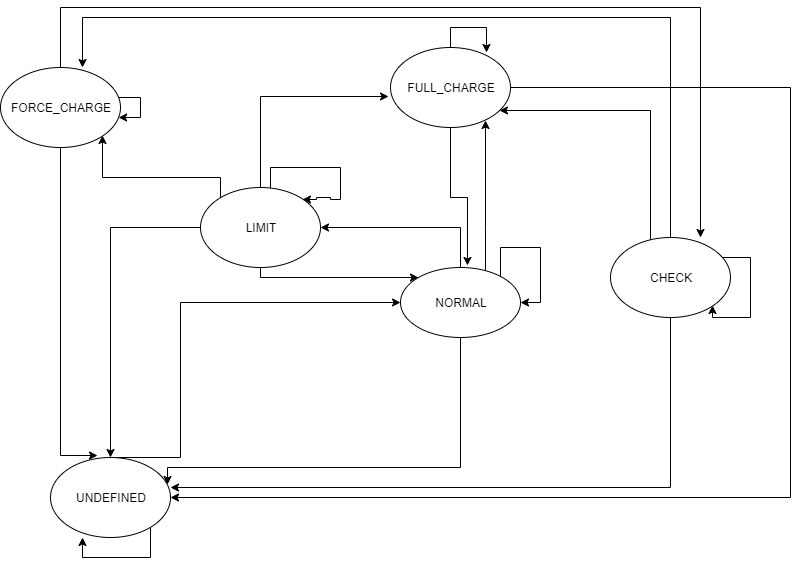

The diagram above was exported from draw.io. Its source (the exported page's mxGraphModel, read from the mxfile embedded in the PNG):
<mxGraphModel dx="1418" dy="713" grid="1" gridSize="10" guides="1" tooltips="1" connect="1" arrows="1" fold="1" page="1" pageScale="1" pageWidth="827" pageHeight="1169" math="0" shadow="0">
  <root>
    <mxCell id="0" />
    <mxCell id="1" parent="0" />
    <mxCell id="_lBQXg2-QDxmzcLYOB49-13" style="edgeStyle=orthogonalEdgeStyle;rounded=0;orthogonalLoop=1;jettySize=auto;html=1;entryX=0;entryY=0.5;entryDx=0;entryDy=0;" edge="1" parent="1" source="_lBQXg2-QDxmzcLYOB49-1" target="_lBQXg2-QDxmzcLYOB49-4">
      <mxGeometry relative="1" as="geometry">
        <Array as="points">
          <mxPoint x="190" y="460" />
          <mxPoint x="190" y="305" />
        </Array>
      </mxGeometry>
    </mxCell>
    <mxCell id="_lBQXg2-QDxmzcLYOB49-21" style="edgeStyle=orthogonalEdgeStyle;rounded=0;orthogonalLoop=1;jettySize=auto;html=1;entryX=0.267;entryY=1;entryDx=0;entryDy=0;entryPerimeter=0;" edge="1" parent="1" source="_lBQXg2-QDxmzcLYOB49-1" target="_lBQXg2-QDxmzcLYOB49-1">
      <mxGeometry relative="1" as="geometry">
        <mxPoint x="110" y="610" as="targetPoint" />
        <Array as="points">
          <mxPoint x="160" y="560" />
          <mxPoint x="92" y="560" />
        </Array>
      </mxGeometry>
    </mxCell>
    <mxCell id="_lBQXg2-QDxmzcLYOB49-1" value="UNDEFINED" style="ellipse;whiteSpace=wrap;html=1;" vertex="1" parent="1">
      <mxGeometry x="60" y="460" width="120" height="80" as="geometry" />
    </mxCell>
    <mxCell id="_lBQXg2-QDxmzcLYOB49-8" style="edgeStyle=orthogonalEdgeStyle;rounded=0;orthogonalLoop=1;jettySize=auto;html=1;entryX=0.392;entryY=-0.025;entryDx=0;entryDy=0;entryPerimeter=0;" edge="1" parent="1" source="_lBQXg2-QDxmzcLYOB49-2" target="_lBQXg2-QDxmzcLYOB49-1">
      <mxGeometry relative="1" as="geometry">
        <Array as="points">
          <mxPoint x="70" y="458" />
        </Array>
      </mxGeometry>
    </mxCell>
    <mxCell id="_lBQXg2-QDxmzcLYOB49-30" style="edgeStyle=orthogonalEdgeStyle;rounded=0;orthogonalLoop=1;jettySize=auto;html=1;entryX=0.75;entryY=0;entryDx=0;entryDy=0;entryPerimeter=0;" edge="1" parent="1" source="_lBQXg2-QDxmzcLYOB49-2" target="_lBQXg2-QDxmzcLYOB49-6">
      <mxGeometry relative="1" as="geometry">
        <Array as="points">
          <mxPoint x="70" y="10" />
          <mxPoint x="710" y="10" />
        </Array>
      </mxGeometry>
    </mxCell>
    <mxCell id="_lBQXg2-QDxmzcLYOB49-2" value="FORCE_CHARGE" style="ellipse;whiteSpace=wrap;html=1;" vertex="1" parent="1">
      <mxGeometry x="10" y="70" width="120" height="80" as="geometry" />
    </mxCell>
    <mxCell id="_lBQXg2-QDxmzcLYOB49-9" style="edgeStyle=orthogonalEdgeStyle;rounded=0;orthogonalLoop=1;jettySize=auto;html=1;" edge="1" parent="1" source="_lBQXg2-QDxmzcLYOB49-3" target="_lBQXg2-QDxmzcLYOB49-1">
      <mxGeometry relative="1" as="geometry" />
    </mxCell>
    <mxCell id="_lBQXg2-QDxmzcLYOB49-16" style="edgeStyle=orthogonalEdgeStyle;rounded=0;orthogonalLoop=1;jettySize=auto;html=1;entryX=-0.017;entryY=0.613;entryDx=0;entryDy=0;entryPerimeter=0;" edge="1" parent="1" source="_lBQXg2-QDxmzcLYOB49-3" target="_lBQXg2-QDxmzcLYOB49-5">
      <mxGeometry relative="1" as="geometry">
        <Array as="points">
          <mxPoint x="270" y="99" />
        </Array>
      </mxGeometry>
    </mxCell>
    <mxCell id="_lBQXg2-QDxmzcLYOB49-22" style="edgeStyle=orthogonalEdgeStyle;rounded=0;orthogonalLoop=1;jettySize=auto;html=1;entryX=1;entryY=0;entryDx=0;entryDy=0;" edge="1" parent="1" source="_lBQXg2-QDxmzcLYOB49-3" target="_lBQXg2-QDxmzcLYOB49-3">
      <mxGeometry relative="1" as="geometry">
        <mxPoint x="340" y="240" as="targetPoint" />
        <Array as="points">
          <mxPoint x="280" y="170" />
          <mxPoint x="350" y="170" />
          <mxPoint x="350" y="202" />
          <mxPoint x="340" y="202" />
          <mxPoint x="340" y="200" />
          <mxPoint x="326" y="200" />
          <mxPoint x="326" y="202" />
        </Array>
      </mxGeometry>
    </mxCell>
    <mxCell id="_lBQXg2-QDxmzcLYOB49-25" style="edgeStyle=orthogonalEdgeStyle;rounded=0;orthogonalLoop=1;jettySize=auto;html=1;entryX=1;entryY=1;entryDx=0;entryDy=0;" edge="1" parent="1" source="_lBQXg2-QDxmzcLYOB49-3" target="_lBQXg2-QDxmzcLYOB49-2">
      <mxGeometry relative="1" as="geometry">
        <Array as="points">
          <mxPoint x="230" y="180" />
          <mxPoint x="112" y="180" />
        </Array>
      </mxGeometry>
    </mxCell>
    <mxCell id="_lBQXg2-QDxmzcLYOB49-29" style="edgeStyle=orthogonalEdgeStyle;rounded=0;orthogonalLoop=1;jettySize=auto;html=1;entryX=0;entryY=0;entryDx=0;entryDy=0;" edge="1" parent="1" source="_lBQXg2-QDxmzcLYOB49-3" target="_lBQXg2-QDxmzcLYOB49-4">
      <mxGeometry relative="1" as="geometry">
        <Array as="points">
          <mxPoint x="270" y="280" />
        </Array>
      </mxGeometry>
    </mxCell>
    <mxCell id="_lBQXg2-QDxmzcLYOB49-3" value="LIMIT" style="ellipse;whiteSpace=wrap;html=1;" vertex="1" parent="1">
      <mxGeometry x="210" y="190" width="120" height="80" as="geometry" />
    </mxCell>
    <mxCell id="_lBQXg2-QDxmzcLYOB49-11" style="edgeStyle=orthogonalEdgeStyle;rounded=0;orthogonalLoop=1;jettySize=auto;html=1;entryX=0.975;entryY=0.338;entryDx=0;entryDy=0;entryPerimeter=0;exitX=0.5;exitY=1;exitDx=0;exitDy=0;" edge="1" parent="1" source="_lBQXg2-QDxmzcLYOB49-4" target="_lBQXg2-QDxmzcLYOB49-1">
      <mxGeometry relative="1" as="geometry">
        <Array as="points">
          <mxPoint x="470" y="470" />
          <mxPoint x="177" y="470" />
        </Array>
      </mxGeometry>
    </mxCell>
    <mxCell id="_lBQXg2-QDxmzcLYOB49-15" style="edgeStyle=orthogonalEdgeStyle;rounded=0;orthogonalLoop=1;jettySize=auto;html=1;entryX=0.792;entryY=0.913;entryDx=0;entryDy=0;entryPerimeter=0;" edge="1" parent="1" source="_lBQXg2-QDxmzcLYOB49-4" target="_lBQXg2-QDxmzcLYOB49-5">
      <mxGeometry relative="1" as="geometry">
        <Array as="points">
          <mxPoint x="495" y="230" />
          <mxPoint x="495" y="230" />
        </Array>
      </mxGeometry>
    </mxCell>
    <mxCell id="_lBQXg2-QDxmzcLYOB49-27" style="edgeStyle=orthogonalEdgeStyle;rounded=0;orthogonalLoop=1;jettySize=auto;html=1;entryX=1;entryY=0.5;entryDx=0;entryDy=0;" edge="1" parent="1" source="_lBQXg2-QDxmzcLYOB49-4" target="_lBQXg2-QDxmzcLYOB49-3">
      <mxGeometry relative="1" as="geometry">
        <Array as="points">
          <mxPoint x="470" y="230" />
        </Array>
      </mxGeometry>
    </mxCell>
    <mxCell id="_lBQXg2-QDxmzcLYOB49-4" value="NORMAL" style="ellipse;whiteSpace=wrap;html=1;" vertex="1" parent="1">
      <mxGeometry x="410" y="270" width="120" height="70" as="geometry" />
    </mxCell>
    <mxCell id="_lBQXg2-QDxmzcLYOB49-10" style="edgeStyle=orthogonalEdgeStyle;rounded=0;orthogonalLoop=1;jettySize=auto;html=1;entryX=1;entryY=0.5;entryDx=0;entryDy=0;" edge="1" parent="1" source="_lBQXg2-QDxmzcLYOB49-5" target="_lBQXg2-QDxmzcLYOB49-1">
      <mxGeometry relative="1" as="geometry">
        <Array as="points">
          <mxPoint x="800" y="90" />
          <mxPoint x="800" y="500" />
        </Array>
      </mxGeometry>
    </mxCell>
    <mxCell id="_lBQXg2-QDxmzcLYOB49-32" style="edgeStyle=orthogonalEdgeStyle;rounded=0;orthogonalLoop=1;jettySize=auto;html=1;entryX=0.558;entryY=-0.029;entryDx=0;entryDy=0;entryPerimeter=0;" edge="1" parent="1" source="_lBQXg2-QDxmzcLYOB49-5" target="_lBQXg2-QDxmzcLYOB49-4">
      <mxGeometry relative="1" as="geometry" />
    </mxCell>
    <mxCell id="_lBQXg2-QDxmzcLYOB49-5" value="FULL_CHARGE" style="ellipse;whiteSpace=wrap;html=1;" vertex="1" parent="1">
      <mxGeometry x="400" y="50" width="120" height="80" as="geometry" />
    </mxCell>
    <mxCell id="_lBQXg2-QDxmzcLYOB49-12" style="edgeStyle=orthogonalEdgeStyle;rounded=0;orthogonalLoop=1;jettySize=auto;html=1;entryX=1;entryY=0.375;entryDx=0;entryDy=0;entryPerimeter=0;" edge="1" parent="1" source="_lBQXg2-QDxmzcLYOB49-6" target="_lBQXg2-QDxmzcLYOB49-1">
      <mxGeometry relative="1" as="geometry">
        <Array as="points">
          <mxPoint x="680" y="490" />
        </Array>
      </mxGeometry>
    </mxCell>
    <mxCell id="_lBQXg2-QDxmzcLYOB49-14" style="edgeStyle=orthogonalEdgeStyle;rounded=0;orthogonalLoop=1;jettySize=auto;html=1;entryX=0.908;entryY=0.788;entryDx=0;entryDy=0;entryPerimeter=0;" edge="1" parent="1" source="_lBQXg2-QDxmzcLYOB49-6" target="_lBQXg2-QDxmzcLYOB49-5">
      <mxGeometry relative="1" as="geometry">
        <Array as="points">
          <mxPoint x="660" y="113" />
        </Array>
      </mxGeometry>
    </mxCell>
    <mxCell id="_lBQXg2-QDxmzcLYOB49-20" style="edgeStyle=orthogonalEdgeStyle;rounded=0;orthogonalLoop=1;jettySize=auto;html=1;entryX=1;entryY=1;entryDx=0;entryDy=0;" edge="1" parent="1" source="_lBQXg2-QDxmzcLYOB49-6" target="_lBQXg2-QDxmzcLYOB49-6">
      <mxGeometry relative="1" as="geometry">
        <mxPoint x="760" y="340" as="targetPoint" />
        <Array as="points">
          <mxPoint x="760" y="260" />
          <mxPoint x="760" y="320" />
          <mxPoint x="722" y="320" />
        </Array>
      </mxGeometry>
    </mxCell>
    <mxCell id="_lBQXg2-QDxmzcLYOB49-31" style="edgeStyle=orthogonalEdgeStyle;rounded=0;orthogonalLoop=1;jettySize=auto;html=1;entryX=0.683;entryY=0;entryDx=0;entryDy=0;entryPerimeter=0;" edge="1" parent="1" source="_lBQXg2-QDxmzcLYOB49-6" target="_lBQXg2-QDxmzcLYOB49-2">
      <mxGeometry relative="1" as="geometry">
        <Array as="points">
          <mxPoint x="680" y="20" />
          <mxPoint x="92" y="20" />
        </Array>
      </mxGeometry>
    </mxCell>
    <mxCell id="_lBQXg2-QDxmzcLYOB49-6" value="CHECK" style="ellipse;whiteSpace=wrap;html=1;" vertex="1" parent="1">
      <mxGeometry x="620" y="240" width="120" height="80" as="geometry" />
    </mxCell>
    <mxCell id="_lBQXg2-QDxmzcLYOB49-18" style="edgeStyle=orthogonalEdgeStyle;rounded=0;orthogonalLoop=1;jettySize=auto;html=1;" edge="1" parent="1" source="_lBQXg2-QDxmzcLYOB49-2" target="_lBQXg2-QDxmzcLYOB49-2">
      <mxGeometry relative="1" as="geometry" />
    </mxCell>
    <mxCell id="_lBQXg2-QDxmzcLYOB49-19" style="edgeStyle=orthogonalEdgeStyle;rounded=0;orthogonalLoop=1;jettySize=auto;html=1;exitX=0.5;exitY=0;exitDx=0;exitDy=0;entryX=0.8;entryY=0.063;entryDx=0;entryDy=0;entryPerimeter=0;" edge="1" parent="1" source="_lBQXg2-QDxmzcLYOB49-5" target="_lBQXg2-QDxmzcLYOB49-5">
      <mxGeometry relative="1" as="geometry">
        <Array as="points">
          <mxPoint x="460" y="30" />
          <mxPoint x="496" y="30" />
        </Array>
      </mxGeometry>
    </mxCell>
    <mxCell id="_lBQXg2-QDxmzcLYOB49-24" style="edgeStyle=orthogonalEdgeStyle;rounded=0;orthogonalLoop=1;jettySize=auto;html=1;entryX=1;entryY=0.5;entryDx=0;entryDy=0;" edge="1" parent="1" source="_lBQXg2-QDxmzcLYOB49-4" target="_lBQXg2-QDxmzcLYOB49-4">
      <mxGeometry relative="1" as="geometry">
        <Array as="points">
          <mxPoint x="510" y="250" />
          <mxPoint x="550" y="250" />
          <mxPoint x="550" y="305" />
        </Array>
      </mxGeometry>
    </mxCell>
  </root>
</mxGraphModel>